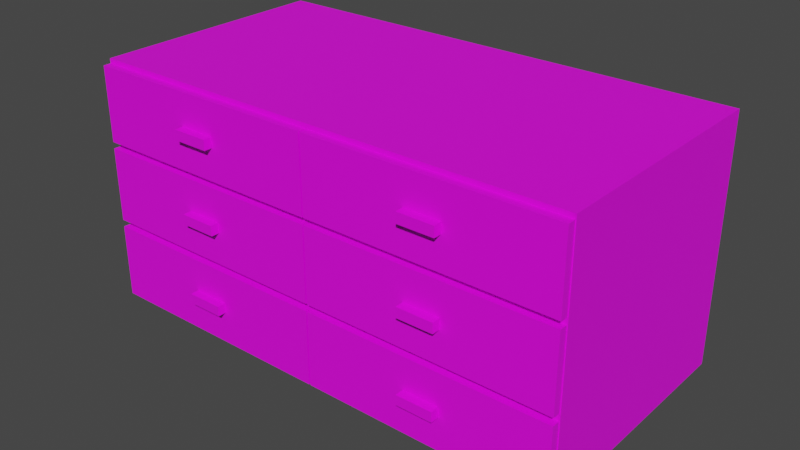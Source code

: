 # Source: Big_Drawer.blend  (saved by Blender 2.90.8; exported with 4.5.12 LTS)
import bpy
from mathutils import Matrix  # noqa: F401  (used for matrix-valued properties, if any)

bpy.ops.wm.read_factory_settings(use_empty=True)
scene = bpy.context.scene
scene.name = 'Scene'

# ---- collections
col_collection = bpy.data.collections.new('Collection'); scene.collection.children.link(col_collection)

# ---- images (referenced by path relative to the original .blend; pixels are not part of the script)
import os
ASSET_DIR = os.environ.get("B2B_ASSET_DIR", "")  # directory of the original .blend (textures are referenced by path, not embedded)
HERE = os.path.dirname(os.path.abspath(__file__))  # packed textures are extracted next to this script under _unpacked/

def load_image(name, relpath, width, height, colorspace="sRGB"):
    """Load a texture the original file referenced (path relative to the .blend, or extracted next to this script)."""
    p = next((c for c in (os.path.join(HERE, relpath), os.path.join(ASSET_DIR, relpath)) if relpath and os.path.exists(c)), "")
    if p:
        img = bpy.data.images.load(p, check_existing=True)
        img.name = name
    else:  # same state as the original file: an image datablock whose file is absent (Cycles renders it pink)
        img = bpy.data.images.new(name, width, height)
        img.source = "FILE"
        img.filepath = "//" + (relpath or name)
    img.colorspace_settings.name = colorspace
    return img
img_colour_palette_png = load_image('Colour Palette.png', 'Colour Palette.png', 1024, 1024, 'sRGB')

# ---- materials (node trees are filled in below, after node groups)
mat_material = bpy.data.materials.new('Material')
mat_material.use_transparent_shadow = False

# ---- material node trees
mat_material.use_nodes = True; mat_material.node_tree.nodes.clear()
_N = mat_material.node_tree.nodes; _L = mat_material.node_tree.links
n0 = _N.new('ShaderNodeBsdfPrincipled'); n0.name = 'Principled BSDF'; n0.location = (10, 300)
n0.distribution = 'GGX'
n0.subsurface_method = 'BURLEY'
n0.inputs[3].default_value = 1.45
n0.inputs[27].default_value = (0.0, 0.0, 0.0, 1.0)
n0.inputs[28].default_value = 1.0
n1 = _N.new('ShaderNodeOutputMaterial'); n1.name = 'Material Output'; n1.location = (300, 300)
n2 = _N.new('ShaderNodeTexImage'); n2.name = 'Image Texture'; n2.location = (-302, 299)
n2.image = img_colour_palette_png
_L.new(n0.outputs[0], n1.inputs[0])
_L.new(n2.outputs[0], n0.inputs[0])
n1.is_active_output = True

# ---- world
world_world = bpy.data.worlds.new('World'); scene.world = world_world
world_world.use_nodes = True; world_world.node_tree.nodes.clear()
_N = world_world.node_tree.nodes; _L = world_world.node_tree.links
n0 = _N.new('ShaderNodeOutputWorld'); n0.name = 'World Output'; n0.location = (300, 300)
n1 = _N.new('ShaderNodeBackground'); n1.name = 'Background'; n1.location = (10, 300)
n1.inputs[0].default_value = (0.05088, 0.05088, 0.05088, 1.0)
_L.new(n1.outputs[0], n0.inputs[0])
n0.is_active_output = True
world_world.color = (0.05088, 0.05088, 0.05088)
world_world.use_sun_shadow = False
world_world.sun_shadow_jitter_overblur = 0.0

# ---- meshes
me_cube_001 = bpy.data.meshes.new('Cube.001')
me_cube_001.from_pydata([(0.0, -0.45, -0.15), (0.0, -0.45, 0.75), (0.0, 0.45, -0.15), (0.0, 0.45, 0.75), (0.9, -0.45, -0.15), (0.9, -0.45, 0.75), (0.9, 0.45, -0.15), (0.9, 0.45, 0.75), (0.9, -0.45, 0.15), (0.0, -0.45, 0.15), (0.9, -0.45, 0.45), (0.0, -0.45, 0.45), (0.0225, -0.45, 0.72), (0.8775, -0.45, 0.72), (0.8775, -0.45, 0.48), (0.0225, -0.45, 0.48), (0.8775, -0.45, 0.42), (0.8775, -0.45, 0.18), (0.0225, -0.45, 0.18), (0.0225, -0.45, 0.42), (0.8775, -0.45, 0.12), (0.8775, -0.45, -0.12), (0.0225, -0.45, -0.12), (0.0225, -0.45, 0.12), (0.0225, 0.42, 0.48), (0.0225, 0.42, 0.72), (0.8775, 0.42, 0.72), (0.8775, 0.42, 0.48), (0.8775, 0.42, 0.42), (0.8775, 0.42, 0.18), (0.0225, 0.42, 0.18), (0.0225, 0.42, 0.42), (0.8775, 0.42, 0.12), (0.8775, 0.42, -0.12), (0.0225, 0.42, -0.12), (0.0225, 0.42, 0.12)], [], [(0, 9, 11, 1, 3, 2), (2, 3, 7, 6), (6, 7, 5, 10, 8, 4), (4, 8, 20, 21), (2, 6, 4, 0), (7, 3, 1, 5), (11, 9, 18, 19), (1, 11, 15, 12), (14, 13, 26, 27), (11, 10, 14, 15), (10, 5, 13, 14), (5, 1, 12, 13), (16, 19, 31, 28), (9, 8, 17, 18), (8, 10, 16, 17), (10, 11, 19, 16), (23, 22, 34, 35), (8, 9, 23, 20), (0, 4, 21, 22), (9, 0, 22, 23), (24, 27, 26, 25), (12, 15, 24, 25), (15, 14, 27, 24), (13, 12, 25, 26), (30, 29, 28, 31), (18, 17, 29, 30), (19, 18, 30, 31), (17, 16, 28, 29), (33, 32, 35, 34), (21, 20, 32, 33), (20, 23, 35, 32), (22, 21, 33, 34)])
_uv = me_cube_001.uv_layers.new(name='UVMap')
_uv.uv.foreach_set('vector', [0.7412, 0.9602, 0.7412, 0.9602, 0.7412, 0.9602, 0.7412, 0.9602, 0.7412, 0.9602, 0.7412, 0.9602, 0.7412, 0.9602, 0.7412, 0.9602, 0.7412, 0.9602, 0.7412, 0.9602, 0.7412, 0.9602, 0.7412, 0.9602, 0.7412, 0.9602, 0.7412, 0.9602, 0.7412, 0.9602, 0.7412, 0.9602, 0.7412, 0.9602, 0.7412, 0.9602, 0.7412, 0.9602, 0.7412, 0.9602, 0.7412, 0.9602, 0.7412, 0.9602, 0.7412, 0.9602, 0.7412, 0.9602, 0.7412, 0.9602, 0.7412, 0.9602, 0.7412, 0.9602, 0.7412, 0.9602, 0.7412, 0.9602, 0.7412, 0.9602, 0.7412, 0.9602, 0.7412, 0.9602, 0.7412, 0.9602, 0.7412, 0.9602, 0.7412, 0.9602, 0.7412, 0.9602, 0.7412, 0.9602, 0.7412, 0.9602, 0.7412, 0.9602, 0.7412, 0.9602, 0.7412, 0.9602, 0.7412, 0.9602, 0.7412, 0.9602, 0.7412, 0.9602, 0.7412, 0.9602, 0.7412, 0.9602, 0.7412, 0.9602, 0.7412, 0.9602, 0.7412, 0.9602, 0.7412, 0.9602, 0.7412, 0.9602, 0.7412, 0.9602, 0.7412, 0.9602, 0.7412, 0.9602, 0.7412, 0.9602, 0.7412, 0.9602, 0.7412, 0.9602, 0.7412, 0.9602, 0.7412, 0.9602, 0.7412, 0.9602, 0.7412, 0.9602, 0.7412, 0.9602, 0.7412, 0.9602, 0.7412, 0.9602, 0.7412, 0.9602, 0.7412, 0.9602, 0.7412, 0.9602, 0.7412, 0.9602, 0.7412, 0.9602, 0.7412, 0.9602, 0.7412, 0.9602, 0.7412, 0.9602, 0.7412, 0.9602, 0.7412, 0.9602, 0.7412, 0.9602, 0.7412, 0.9602, 0.7412, 0.9602, 0.7412, 0.9602, 0.7412, 0.9602, 0.7412, 0.9602, 0.7412, 0.9602, 0.7412, 0.9602, 0.7412, 0.9602, 0.7412, 0.9602, 0.7412, 0.9602, 0.7412, 0.9602, 0.7412, 0.9602, 0.7412, 0.9602, 0.7412, 0.9602, 0.7412, 0.9602, 0.7412, 0.9602, 0.7412, 0.9602, 0.7412, 0.9602, 0.7412, 0.9602, 0.7412, 0.9602, 0.7412, 0.9602, 0.7412, 0.9602, 0.7412, 0.9602, 0.7412, 0.9602, 0.7412, 0.9602, 0.7412, 0.9602, 0.7412, 0.9602, 0.7412, 0.9602, 0.7412, 0.9602, 0.7412, 0.9602, 0.7412, 0.9602, 0.7412, 0.9602, 0.7412, 0.9602, 0.7412, 0.9602, 0.7412, 0.9602, 0.7412, 0.9602, 0.7412, 0.9602, 0.7412, 0.9602, 0.7412, 0.9602, 0.7412, 0.9602, 0.7412, 0.9602, 0.7412, 0.9602, 0.7412, 0.9602, 0.7412, 0.9602, 0.7412, 0.9602, 0.7412, 0.9602, 0.7412, 0.9602, 0.7412, 0.9602, 0.7412, 0.9602, 0.7412, 0.9602, 0.7412, 0.9602, 0.7412, 0.9602, 0.7412, 0.9602, 0.7412, 0.9602, 0.7412, 0.9602, 0.7412, 0.9602, 0.7412, 0.9602])
me_cube_001.materials.append(mat_material)
me_cube_001.use_mirror_x = True
me_cube_001.update()
me_cube = bpy.data.meshes.new('Cube')
me_cube.from_pydata([(0.036, -0.45, -0.105), (0.036, -0.45, 0.105), (0.036, 0.36, -0.105), (0.036, 0.36, 0.105), (0.864, -0.45, -0.105), (0.864, -0.45, 0.105), (0.864, 0.36, -0.105), (0.864, 0.36, 0.105), (0.00288, -0.45, -0.1365), (0.00288, -0.45, 0.1365), (0.8971, -0.45, 0.1365), (0.8971, -0.45, -0.1365), (0.00288, -0.48, -0.1365), (0.00288, -0.48, 0.1365), (0.8971, -0.48, 0.1365), (0.8971, -0.48, -0.1365), (0.3839, -0.5107, -0.01837), (0.3839, -0.5107, 0.01837), (0.3839, -0.4666, -0.01837), (0.3839, -0.4666, 0.01837), (0.5161, -0.5107, -0.01837), (0.5161, -0.5107, 0.01837), (0.5161, -0.4666, -0.01837), (0.5161, -0.4666, 0.01837), (0.0567, -0.4257, 0.105), (0.0567, 0.3357, 0.105), (0.8433, 0.3357, 0.105), (0.8433, -0.4257, 0.105), (0.0567, -0.4257, -0.09), (0.0567, 0.3357, -0.09), (0.8433, 0.3357, -0.09), (0.8433, -0.4257, -0.09)], [], [(0, 1, 3, 2), (2, 3, 7, 6), (6, 7, 5, 4), (1, 0, 8, 9), (2, 6, 4, 0), (5, 7, 26, 27), (9, 8, 12, 13), (0, 4, 11, 8), (5, 1, 9, 10), (4, 5, 10, 11), (15, 14, 13, 12), (10, 9, 13, 14), (11, 10, 14, 15), (8, 11, 15, 12), (16, 17, 19, 18), (18, 19, 23, 22), (22, 23, 21, 20), (20, 21, 17, 16), (18, 22, 20, 16), (23, 19, 17, 21), (24, 27, 31, 28), (3, 1, 24, 25), (1, 5, 27, 24), (7, 3, 25, 26), (30, 29, 28, 31), (26, 25, 29, 30), (27, 26, 30, 31), (25, 24, 28, 29)])
_uv = me_cube.uv_layers.new(name='UVMap')
_uv.uv.foreach_set('vector', [0.7412, 0.9774, 0.7412, 0.9774, 0.7412, 0.9774, 0.7412, 0.9774, 0.7412, 0.9774, 0.7412, 0.9774, 0.7412, 0.9774, 0.7412, 0.9774, 0.7412, 0.9774, 0.7412, 0.9774, 0.7412, 0.9774, 0.7412, 0.9774, 0.7412, 0.9774, 0.7412, 0.9774, 0.7412, 0.9774, 0.7412, 0.9774, 0.7412, 0.9774, 0.7412, 0.9774, 0.7412, 0.9774, 0.7412, 0.9774, 0.7412, 0.9774, 0.7412, 0.9774, 0.7412, 0.9774, 0.7412, 0.9774, 0.7412, 0.9774, 0.7412, 0.9774, 0.7412, 0.9774, 0.7412, 0.9774, 0.7412, 0.9774, 0.7412, 0.9774, 0.7412, 0.9774, 0.7412, 0.9774, 0.7412, 0.9774, 0.7412, 0.9774, 0.7412, 0.9774, 0.7412, 0.9774, 0.7412, 0.9774, 0.7412, 0.9774, 0.7412, 0.9774, 0.7412, 0.9774, 0.7412, 0.9774, 0.7412, 0.9774, 0.7412, 0.9774, 0.7412, 0.9774, 0.7412, 0.9774, 0.7412, 0.9774, 0.7412, 0.9774, 0.7412, 0.9774, 0.7412, 0.9774, 0.7412, 0.9774, 0.7412, 0.9774, 0.7412, 0.9774, 0.7412, 0.9774, 0.7412, 0.9774, 0.7412, 0.9774, 0.7412, 0.9774, 0.8667, 0.9897, 0.8667, 0.9897, 0.8667, 0.9897, 0.8667, 0.9897, 0.7412, 0.9774, 0.7412, 0.9774, 0.7412, 0.9774, 0.7412, 0.9774, 0.8667, 0.9897, 0.8667, 0.9897, 0.8667, 0.9897, 0.8667, 0.9897, 0.8667, 0.9897, 0.8667, 0.9897, 0.8667, 0.9897, 0.8667, 0.9897, 0.8667, 0.9897, 0.8667, 0.9897, 0.8667, 0.9897, 0.8667, 0.9897, 0.8667, 0.9897, 0.8667, 0.9897, 0.8667, 0.9897, 0.8667, 0.9897, 0.7412, 0.9774, 0.7412, 0.9774, 0.7412, 0.9774, 0.7412, 0.9774, 0.7412, 0.9774, 0.7412, 0.9774, 0.7412, 0.9774, 0.7412, 0.9774, 0.7412, 0.9774, 0.7412, 0.9774, 0.7412, 0.9774, 0.7412, 0.9774, 0.7412, 0.9774, 0.7412, 0.9774, 0.7412, 0.9774, 0.7412, 0.9774, 0.7412, 0.9774, 0.7412, 0.9774, 0.7412, 0.9774, 0.7412, 0.9774, 0.7412, 0.9774, 0.7412, 0.9774, 0.7412, 0.9774, 0.7412, 0.9774, 0.7412, 0.9774, 0.7412, 0.9774, 0.7412, 0.9774, 0.7412, 0.9774, 0.7412, 0.9774, 0.7412, 0.9774, 0.7412, 0.9774, 0.7412, 0.9774])
me_cube.materials.append(mat_material)
me_cube.use_mirror_x = True
me_cube.update()
me_cube_002 = bpy.data.meshes.new('Cube.002')
me_cube_002.from_pydata([(0.036, -0.45, 0.1948), (0.036, -0.45, 0.4048), (0.036, 0.36, 0.1948), (0.036, 0.36, 0.4048), (0.864, -0.45, 0.1948), (0.864, -0.45, 0.4048), (0.864, 0.36, 0.1948), (0.864, 0.36, 0.4048), (0.00288, -0.45, 0.1633), (0.00288, -0.45, 0.4363), (0.8971, -0.45, 0.4363), (0.8971, -0.45, 0.1633), (0.00288, -0.48, 0.1633), (0.00288, -0.48, 0.4363), (0.8971, -0.48, 0.4363), (0.8971, -0.48, 0.1633), (0.3839, -0.5107, 0.2814), (0.3839, -0.5107, 0.3182), (0.3839, -0.4666, 0.2814), (0.3839, -0.4666, 0.3182), (0.5161, -0.5107, 0.2814), (0.5161, -0.5107, 0.3182), (0.5161, -0.4666, 0.2814), (0.5161, -0.4666, 0.3182), (0.0567, -0.4257, 0.4048), (0.0567, 0.3357, 0.4048), (0.8433, 0.3357, 0.4048), (0.8433, -0.4257, 0.4048), (0.0567, -0.4257, 0.2098), (0.0567, 0.3357, 0.2098), (0.8433, 0.3357, 0.2098), (0.8433, -0.4257, 0.2098)], [], [(0, 1, 3, 2), (2, 3, 7, 6), (6, 7, 5, 4), (1, 0, 8, 9), (2, 6, 4, 0), (5, 7, 26, 27), (9, 8, 12, 13), (0, 4, 11, 8), (5, 1, 9, 10), (4, 5, 10, 11), (15, 14, 13, 12), (10, 9, 13, 14), (11, 10, 14, 15), (8, 11, 15, 12), (16, 17, 19, 18), (18, 19, 23, 22), (22, 23, 21, 20), (20, 21, 17, 16), (18, 22, 20, 16), (23, 19, 17, 21), (24, 27, 31, 28), (3, 1, 24, 25), (1, 5, 27, 24), (7, 3, 25, 26), (30, 29, 28, 31), (26, 25, 29, 30), (27, 26, 30, 31), (25, 24, 28, 29)])
_uv = me_cube_002.uv_layers.new(name='UVMap')
_uv.uv.foreach_set('vector', [0.7412, 0.9774, 0.7412, 0.9774, 0.7412, 0.9774, 0.7412, 0.9774, 0.7412, 0.9774, 0.7412, 0.9774, 0.7412, 0.9774, 0.7412, 0.9774, 0.7412, 0.9774, 0.7412, 0.9774, 0.7412, 0.9774, 0.7412, 0.9774, 0.7412, 0.9774, 0.7412, 0.9774, 0.7412, 0.9774, 0.7412, 0.9774, 0.7412, 0.9774, 0.7412, 0.9774, 0.7412, 0.9774, 0.7412, 0.9774, 0.7412, 0.9774, 0.7412, 0.9774, 0.7412, 0.9774, 0.7412, 0.9774, 0.7412, 0.9774, 0.7412, 0.9774, 0.7412, 0.9774, 0.7412, 0.9774, 0.7412, 0.9774, 0.7412, 0.9774, 0.7412, 0.9774, 0.7412, 0.9774, 0.7412, 0.9774, 0.7412, 0.9774, 0.7412, 0.9774, 0.7412, 0.9774, 0.7412, 0.9774, 0.7412, 0.9774, 0.7412, 0.9774, 0.7412, 0.9774, 0.7412, 0.9774, 0.7412, 0.9774, 0.7412, 0.9774, 0.7412, 0.9774, 0.7412, 0.9774, 0.7412, 0.9774, 0.7412, 0.9774, 0.7412, 0.9774, 0.7412, 0.9774, 0.7412, 0.9774, 0.7412, 0.9774, 0.7412, 0.9774, 0.7412, 0.9774, 0.7412, 0.9774, 0.7412, 0.9774, 0.7412, 0.9774, 0.8667, 0.9897, 0.8667, 0.9897, 0.8667, 0.9897, 0.8667, 0.9897, 0.7412, 0.9774, 0.7412, 0.9774, 0.7412, 0.9774, 0.7412, 0.9774, 0.8667, 0.9897, 0.8667, 0.9897, 0.8667, 0.9897, 0.8667, 0.9897, 0.8667, 0.9897, 0.8667, 0.9897, 0.8667, 0.9897, 0.8667, 0.9897, 0.8667, 0.9897, 0.8667, 0.9897, 0.8667, 0.9897, 0.8667, 0.9897, 0.8667, 0.9897, 0.8667, 0.9897, 0.8667, 0.9897, 0.8667, 0.9897, 0.7412, 0.9774, 0.7412, 0.9774, 0.7412, 0.9774, 0.7412, 0.9774, 0.7412, 0.9774, 0.7412, 0.9774, 0.7412, 0.9774, 0.7412, 0.9774, 0.7412, 0.9774, 0.7412, 0.9774, 0.7412, 0.9774, 0.7412, 0.9774, 0.7412, 0.9774, 0.7412, 0.9774, 0.7412, 0.9774, 0.7412, 0.9774, 0.7412, 0.9774, 0.7412, 0.9774, 0.7412, 0.9774, 0.7412, 0.9774, 0.7412, 0.9774, 0.7412, 0.9774, 0.7412, 0.9774, 0.7412, 0.9774, 0.7412, 0.9774, 0.7412, 0.9774, 0.7412, 0.9774, 0.7412, 0.9774, 0.7412, 0.9774, 0.7412, 0.9774, 0.7412, 0.9774, 0.7412, 0.9774])
me_cube_002.materials.append(mat_material)
me_cube_002.use_mirror_x = True
me_cube_002.update()
me_cube_003 = bpy.data.meshes.new('Cube.003')
me_cube_003.from_pydata([(0.036, -0.45, 0.492), (0.036, -0.45, 0.702), (0.036, 0.36, 0.492), (0.036, 0.36, 0.702), (0.864, -0.45, 0.492), (0.864, -0.45, 0.702), (0.864, 0.36, 0.492), (0.864, 0.36, 0.702), (0.00288, -0.45, 0.4605), (0.00288, -0.45, 0.7335), (0.8971, -0.45, 0.7335), (0.8971, -0.45, 0.4605), (0.00288, -0.48, 0.4605), (0.00288, -0.48, 0.7335), (0.8971, -0.48, 0.7335), (0.8971, -0.48, 0.4605), (0.3839, -0.5107, 0.5786), (0.3839, -0.5107, 0.6154), (0.3839, -0.4666, 0.5786), (0.3839, -0.4666, 0.6154), (0.5161, -0.5107, 0.5786), (0.5161, -0.5107, 0.6154), (0.5161, -0.4666, 0.5786), (0.5161, -0.4666, 0.6154), (0.0567, -0.4257, 0.702), (0.0567, 0.3357, 0.702), (0.8433, 0.3357, 0.702), (0.8433, -0.4257, 0.702), (0.0567, -0.4257, 0.507), (0.0567, 0.3357, 0.507), (0.8433, 0.3357, 0.507), (0.8433, -0.4257, 0.507)], [], [(0, 1, 3, 2), (2, 3, 7, 6), (6, 7, 5, 4), (1, 0, 8, 9), (2, 6, 4, 0), (5, 7, 26, 27), (9, 8, 12, 13), (0, 4, 11, 8), (5, 1, 9, 10), (4, 5, 10, 11), (15, 14, 13, 12), (10, 9, 13, 14), (11, 10, 14, 15), (8, 11, 15, 12), (16, 17, 19, 18), (18, 19, 23, 22), (22, 23, 21, 20), (20, 21, 17, 16), (18, 22, 20, 16), (23, 19, 17, 21), (24, 27, 31, 28), (3, 1, 24, 25), (1, 5, 27, 24), (7, 3, 25, 26), (30, 29, 28, 31), (26, 25, 29, 30), (27, 26, 30, 31), (25, 24, 28, 29)])
_uv = me_cube_003.uv_layers.new(name='UVMap')
_uv.uv.foreach_set('vector', [0.7412, 0.9774, 0.7412, 0.9774, 0.7412, 0.9774, 0.7412, 0.9774, 0.7412, 0.9774, 0.7412, 0.9774, 0.7412, 0.9774, 0.7412, 0.9774, 0.7412, 0.9774, 0.7412, 0.9774, 0.7412, 0.9774, 0.7412, 0.9774, 0.7412, 0.9774, 0.7412, 0.9774, 0.7412, 0.9774, 0.7412, 0.9774, 0.7412, 0.9774, 0.7412, 0.9774, 0.7412, 0.9774, 0.7412, 0.9774, 0.7412, 0.9774, 0.7412, 0.9774, 0.7412, 0.9774, 0.7412, 0.9774, 0.7412, 0.9774, 0.7412, 0.9774, 0.7412, 0.9774, 0.7412, 0.9774, 0.7412, 0.9774, 0.7412, 0.9774, 0.7412, 0.9774, 0.7412, 0.9774, 0.7412, 0.9774, 0.7412, 0.9774, 0.7412, 0.9774, 0.7412, 0.9774, 0.7412, 0.9774, 0.7412, 0.9774, 0.7412, 0.9774, 0.7412, 0.9774, 0.7412, 0.9774, 0.7412, 0.9774, 0.7412, 0.9774, 0.7412, 0.9774, 0.7412, 0.9774, 0.7412, 0.9774, 0.7412, 0.9774, 0.7412, 0.9774, 0.7412, 0.9774, 0.7412, 0.9774, 0.7412, 0.9774, 0.7412, 0.9774, 0.7412, 0.9774, 0.7412, 0.9774, 0.7412, 0.9774, 0.7412, 0.9774, 0.8667, 0.9897, 0.8667, 0.9897, 0.8667, 0.9897, 0.8667, 0.9897, 0.7412, 0.9774, 0.7412, 0.9774, 0.7412, 0.9774, 0.7412, 0.9774, 0.8667, 0.9897, 0.8667, 0.9897, 0.8667, 0.9897, 0.8667, 0.9897, 0.8667, 0.9897, 0.8667, 0.9897, 0.8667, 0.9897, 0.8667, 0.9897, 0.8667, 0.9897, 0.8667, 0.9897, 0.8667, 0.9897, 0.8667, 0.9897, 0.8667, 0.9897, 0.8667, 0.9897, 0.8667, 0.9897, 0.8667, 0.9897, 0.7412, 0.9774, 0.7412, 0.9774, 0.7412, 0.9774, 0.7412, 0.9774, 0.7412, 0.9774, 0.7412, 0.9774, 0.7412, 0.9774, 0.7412, 0.9774, 0.7412, 0.9774, 0.7412, 0.9774, 0.7412, 0.9774, 0.7412, 0.9774, 0.7412, 0.9774, 0.7412, 0.9774, 0.7412, 0.9774, 0.7412, 0.9774, 0.7412, 0.9774, 0.7412, 0.9774, 0.7412, 0.9774, 0.7412, 0.9774, 0.7412, 0.9774, 0.7412, 0.9774, 0.7412, 0.9774, 0.7412, 0.9774, 0.7412, 0.9774, 0.7412, 0.9774, 0.7412, 0.9774, 0.7412, 0.9774, 0.7412, 0.9774, 0.7412, 0.9774, 0.7412, 0.9774, 0.7412, 0.9774])
me_cube_003.materials.append(mat_material)
me_cube_003.use_mirror_x = True
me_cube_003.update()
me_cube_004 = bpy.data.meshes.new('Cube.004')
me_cube_004.from_pydata([(-0.864, -0.45, 0.492), (-0.864, -0.45, 0.702), (-0.864, 0.36, 0.492), (-0.864, 0.36, 0.702), (-0.036, -0.45, 0.492), (-0.036, -0.45, 0.702), (-0.036, 0.36, 0.492), (-0.036, 0.36, 0.702), (-0.8971, -0.45, 0.4605), (-0.8971, -0.45, 0.7335), (-0.00288, -0.45, 0.7335), (-0.00288, -0.45, 0.4605), (-0.8971, -0.48, 0.4605), (-0.8971, -0.48, 0.7335), (-0.00288, -0.48, 0.7335), (-0.00288, -0.48, 0.4605), (-0.5161, -0.5107, 0.5786), (-0.5161, -0.5107, 0.6154), (-0.5161, -0.4666, 0.5786), (-0.5161, -0.4666, 0.6154), (-0.3839, -0.5107, 0.5786), (-0.3839, -0.5107, 0.6154), (-0.3839, -0.4666, 0.5786), (-0.3839, -0.4666, 0.6154), (-0.8433, -0.4257, 0.702), (-0.8433, 0.3357, 0.702), (-0.0567, 0.3357, 0.702), (-0.0567, -0.4257, 0.702), (-0.8433, -0.4257, 0.507), (-0.8433, 0.3357, 0.507), (-0.0567, 0.3357, 0.507), (-0.0567, -0.4257, 0.507)], [], [(0, 1, 3, 2), (2, 3, 7, 6), (6, 7, 5, 4), (1, 0, 8, 9), (2, 6, 4, 0), (5, 7, 26, 27), (9, 8, 12, 13), (0, 4, 11, 8), (5, 1, 9, 10), (4, 5, 10, 11), (15, 14, 13, 12), (10, 9, 13, 14), (11, 10, 14, 15), (8, 11, 15, 12), (16, 17, 19, 18), (18, 19, 23, 22), (22, 23, 21, 20), (20, 21, 17, 16), (18, 22, 20, 16), (23, 19, 17, 21), (24, 27, 31, 28), (3, 1, 24, 25), (1, 5, 27, 24), (7, 3, 25, 26), (30, 29, 28, 31), (26, 25, 29, 30), (27, 26, 30, 31), (25, 24, 28, 29)])
_uv = me_cube_004.uv_layers.new(name='UVMap')
_uv.uv.foreach_set('vector', [0.7412, 0.9774, 0.7412, 0.9774, 0.7412, 0.9774, 0.7412, 0.9774, 0.7412, 0.9774, 0.7412, 0.9774, 0.7412, 0.9774, 0.7412, 0.9774, 0.7412, 0.9774, 0.7412, 0.9774, 0.7412, 0.9774, 0.7412, 0.9774, 0.7412, 0.9774, 0.7412, 0.9774, 0.7412, 0.9774, 0.7412, 0.9774, 0.7412, 0.9774, 0.7412, 0.9774, 0.7412, 0.9774, 0.7412, 0.9774, 0.7412, 0.9774, 0.7412, 0.9774, 0.7412, 0.9774, 0.7412, 0.9774, 0.7412, 0.9774, 0.7412, 0.9774, 0.7412, 0.9774, 0.7412, 0.9774, 0.7412, 0.9774, 0.7412, 0.9774, 0.7412, 0.9774, 0.7412, 0.9774, 0.7412, 0.9774, 0.7412, 0.9774, 0.7412, 0.9774, 0.7412, 0.9774, 0.7412, 0.9774, 0.7412, 0.9774, 0.7412, 0.9774, 0.7412, 0.9774, 0.7412, 0.9774, 0.7412, 0.9774, 0.7412, 0.9774, 0.7412, 0.9774, 0.7412, 0.9774, 0.7412, 0.9774, 0.7412, 0.9774, 0.7412, 0.9774, 0.7412, 0.9774, 0.7412, 0.9774, 0.7412, 0.9774, 0.7412, 0.9774, 0.7412, 0.9774, 0.7412, 0.9774, 0.7412, 0.9774, 0.7412, 0.9774, 0.8667, 0.9897, 0.8667, 0.9897, 0.8667, 0.9897, 0.8667, 0.9897, 0.7412, 0.9774, 0.7412, 0.9774, 0.7412, 0.9774, 0.7412, 0.9774, 0.8667, 0.9897, 0.8667, 0.9897, 0.8667, 0.9897, 0.8667, 0.9897, 0.8667, 0.9897, 0.8667, 0.9897, 0.8667, 0.9897, 0.8667, 0.9897, 0.8667, 0.9897, 0.8667, 0.9897, 0.8667, 0.9897, 0.8667, 0.9897, 0.8667, 0.9897, 0.8667, 0.9897, 0.8667, 0.9897, 0.8667, 0.9897, 0.7412, 0.9774, 0.7412, 0.9774, 0.7412, 0.9774, 0.7412, 0.9774, 0.7412, 0.9774, 0.7412, 0.9774, 0.7412, 0.9774, 0.7412, 0.9774, 0.7412, 0.9774, 0.7412, 0.9774, 0.7412, 0.9774, 0.7412, 0.9774, 0.7412, 0.9774, 0.7412, 0.9774, 0.7412, 0.9774, 0.7412, 0.9774, 0.7412, 0.9774, 0.7412, 0.9774, 0.7412, 0.9774, 0.7412, 0.9774, 0.7412, 0.9774, 0.7412, 0.9774, 0.7412, 0.9774, 0.7412, 0.9774, 0.7412, 0.9774, 0.7412, 0.9774, 0.7412, 0.9774, 0.7412, 0.9774, 0.7412, 0.9774, 0.7412, 0.9774, 0.7412, 0.9774, 0.7412, 0.9774])
me_cube_004.materials.append(mat_material)
me_cube_004.use_mirror_x = True
me_cube_004.update()
me_cube_005 = bpy.data.meshes.new('Cube.005')
me_cube_005.from_pydata([(-0.864, -0.45, 0.1948), (-0.864, -0.45, 0.4048), (-0.864, 0.36, 0.1948), (-0.864, 0.36, 0.4048), (-0.036, -0.45, 0.1948), (-0.036, -0.45, 0.4048), (-0.036, 0.36, 0.1948), (-0.036, 0.36, 0.4048), (-0.8971, -0.45, 0.1633), (-0.8971, -0.45, 0.4363), (-0.00288, -0.45, 0.4363), (-0.00288, -0.45, 0.1633), (-0.8971, -0.48, 0.1633), (-0.8971, -0.48, 0.4363), (-0.00288, -0.48, 0.4363), (-0.00288, -0.48, 0.1633), (-0.5161, -0.5107, 0.2814), (-0.5161, -0.5107, 0.3182), (-0.5161, -0.4666, 0.2814), (-0.5161, -0.4666, 0.3182), (-0.3839, -0.5107, 0.2814), (-0.3839, -0.5107, 0.3182), (-0.3839, -0.4666, 0.2814), (-0.3839, -0.4666, 0.3182), (-0.8433, -0.4257, 0.4048), (-0.8433, 0.3357, 0.4048), (-0.0567, 0.3357, 0.4048), (-0.0567, -0.4257, 0.4048), (-0.8433, -0.4257, 0.2098), (-0.8433, 0.3357, 0.2098), (-0.0567, 0.3357, 0.2098), (-0.0567, -0.4257, 0.2098)], [], [(0, 1, 3, 2), (2, 3, 7, 6), (6, 7, 5, 4), (1, 0, 8, 9), (2, 6, 4, 0), (5, 7, 26, 27), (9, 8, 12, 13), (0, 4, 11, 8), (5, 1, 9, 10), (4, 5, 10, 11), (15, 14, 13, 12), (10, 9, 13, 14), (11, 10, 14, 15), (8, 11, 15, 12), (16, 17, 19, 18), (18, 19, 23, 22), (22, 23, 21, 20), (20, 21, 17, 16), (18, 22, 20, 16), (23, 19, 17, 21), (24, 27, 31, 28), (3, 1, 24, 25), (1, 5, 27, 24), (7, 3, 25, 26), (30, 29, 28, 31), (26, 25, 29, 30), (27, 26, 30, 31), (25, 24, 28, 29)])
_uv = me_cube_005.uv_layers.new(name='UVMap')
_uv.uv.foreach_set('vector', [0.7412, 0.9774, 0.7412, 0.9774, 0.7412, 0.9774, 0.7412, 0.9774, 0.7412, 0.9774, 0.7412, 0.9774, 0.7412, 0.9774, 0.7412, 0.9774, 0.7412, 0.9774, 0.7412, 0.9774, 0.7412, 0.9774, 0.7412, 0.9774, 0.7412, 0.9774, 0.7412, 0.9774, 0.7412, 0.9774, 0.7412, 0.9774, 0.7412, 0.9774, 0.7412, 0.9774, 0.7412, 0.9774, 0.7412, 0.9774, 0.7412, 0.9774, 0.7412, 0.9774, 0.7412, 0.9774, 0.7412, 0.9774, 0.7412, 0.9774, 0.7412, 0.9774, 0.7412, 0.9774, 0.7412, 0.9774, 0.7412, 0.9774, 0.7412, 0.9774, 0.7412, 0.9774, 0.7412, 0.9774, 0.7412, 0.9774, 0.7412, 0.9774, 0.7412, 0.9774, 0.7412, 0.9774, 0.7412, 0.9774, 0.7412, 0.9774, 0.7412, 0.9774, 0.7412, 0.9774, 0.7412, 0.9774, 0.7412, 0.9774, 0.7412, 0.9774, 0.7412, 0.9774, 0.7412, 0.9774, 0.7412, 0.9774, 0.7412, 0.9774, 0.7412, 0.9774, 0.7412, 0.9774, 0.7412, 0.9774, 0.7412, 0.9774, 0.7412, 0.9774, 0.7412, 0.9774, 0.7412, 0.9774, 0.7412, 0.9774, 0.7412, 0.9774, 0.8667, 0.9897, 0.8667, 0.9897, 0.8667, 0.9897, 0.8667, 0.9897, 0.7412, 0.9774, 0.7412, 0.9774, 0.7412, 0.9774, 0.7412, 0.9774, 0.8667, 0.9897, 0.8667, 0.9897, 0.8667, 0.9897, 0.8667, 0.9897, 0.8667, 0.9897, 0.8667, 0.9897, 0.8667, 0.9897, 0.8667, 0.9897, 0.8667, 0.9897, 0.8667, 0.9897, 0.8667, 0.9897, 0.8667, 0.9897, 0.8667, 0.9897, 0.8667, 0.9897, 0.8667, 0.9897, 0.8667, 0.9897, 0.7412, 0.9774, 0.7412, 0.9774, 0.7412, 0.9774, 0.7412, 0.9774, 0.7412, 0.9774, 0.7412, 0.9774, 0.7412, 0.9774, 0.7412, 0.9774, 0.7412, 0.9774, 0.7412, 0.9774, 0.7412, 0.9774, 0.7412, 0.9774, 0.7412, 0.9774, 0.7412, 0.9774, 0.7412, 0.9774, 0.7412, 0.9774, 0.7412, 0.9774, 0.7412, 0.9774, 0.7412, 0.9774, 0.7412, 0.9774, 0.7412, 0.9774, 0.7412, 0.9774, 0.7412, 0.9774, 0.7412, 0.9774, 0.7412, 0.9774, 0.7412, 0.9774, 0.7412, 0.9774, 0.7412, 0.9774, 0.7412, 0.9774, 0.7412, 0.9774, 0.7412, 0.9774, 0.7412, 0.9774])
me_cube_005.materials.append(mat_material)
me_cube_005.use_mirror_x = True
me_cube_005.update()
me_cube_006 = bpy.data.meshes.new('Cube.006')
me_cube_006.from_pydata([(-0.864, -0.45, -0.105), (-0.864, -0.45, 0.105), (-0.864, 0.36, -0.105), (-0.864, 0.36, 0.105), (-0.036, -0.45, -0.105), (-0.036, -0.45, 0.105), (-0.036, 0.36, -0.105), (-0.036, 0.36, 0.105), (-0.8971, -0.45, -0.1365), (-0.8971, -0.45, 0.1365), (-0.00288, -0.45, 0.1365), (-0.00288, -0.45, -0.1365), (-0.8971, -0.48, -0.1365), (-0.8971, -0.48, 0.1365), (-0.00288, -0.48, 0.1365), (-0.00288, -0.48, -0.1365), (-0.5161, -0.5107, -0.01837), (-0.5161, -0.5107, 0.01837), (-0.5161, -0.4666, -0.01837), (-0.5161, -0.4666, 0.01837), (-0.3839, -0.5107, -0.01837), (-0.3839, -0.5107, 0.01837), (-0.3839, -0.4666, -0.01837), (-0.3839, -0.4666, 0.01837), (-0.8433, -0.4257, 0.105), (-0.8433, 0.3357, 0.105), (-0.0567, 0.3357, 0.105), (-0.0567, -0.4257, 0.105), (-0.8433, -0.4257, -0.09), (-0.8433, 0.3357, -0.09), (-0.0567, 0.3357, -0.09), (-0.0567, -0.4257, -0.09)], [], [(0, 1, 3, 2), (2, 3, 7, 6), (6, 7, 5, 4), (1, 0, 8, 9), (2, 6, 4, 0), (5, 7, 26, 27), (9, 8, 12, 13), (0, 4, 11, 8), (5, 1, 9, 10), (4, 5, 10, 11), (15, 14, 13, 12), (10, 9, 13, 14), (11, 10, 14, 15), (8, 11, 15, 12), (16, 17, 19, 18), (18, 19, 23, 22), (22, 23, 21, 20), (20, 21, 17, 16), (18, 22, 20, 16), (23, 19, 17, 21), (24, 27, 31, 28), (3, 1, 24, 25), (1, 5, 27, 24), (7, 3, 25, 26), (30, 29, 28, 31), (26, 25, 29, 30), (27, 26, 30, 31), (25, 24, 28, 29)])
_uv = me_cube_006.uv_layers.new(name='UVMap')
_uv.uv.foreach_set('vector', [0.7412, 0.9774, 0.7412, 0.9774, 0.7412, 0.9774, 0.7412, 0.9774, 0.7412, 0.9774, 0.7412, 0.9774, 0.7412, 0.9774, 0.7412, 0.9774, 0.7412, 0.9774, 0.7412, 0.9774, 0.7412, 0.9774, 0.7412, 0.9774, 0.7412, 0.9774, 0.7412, 0.9774, 0.7412, 0.9774, 0.7412, 0.9774, 0.7412, 0.9774, 0.7412, 0.9774, 0.7412, 0.9774, 0.7412, 0.9774, 0.7412, 0.9774, 0.7412, 0.9774, 0.7412, 0.9774, 0.7412, 0.9774, 0.7412, 0.9774, 0.7412, 0.9774, 0.7412, 0.9774, 0.7412, 0.9774, 0.7412, 0.9774, 0.7412, 0.9774, 0.7412, 0.9774, 0.7412, 0.9774, 0.7412, 0.9774, 0.7412, 0.9774, 0.7412, 0.9774, 0.7412, 0.9774, 0.7412, 0.9774, 0.7412, 0.9774, 0.7412, 0.9774, 0.7412, 0.9774, 0.7412, 0.9774, 0.7412, 0.9774, 0.7412, 0.9774, 0.7412, 0.9774, 0.7412, 0.9774, 0.7412, 0.9774, 0.7412, 0.9774, 0.7412, 0.9774, 0.7412, 0.9774, 0.7412, 0.9774, 0.7412, 0.9774, 0.7412, 0.9774, 0.7412, 0.9774, 0.7412, 0.9774, 0.7412, 0.9774, 0.7412, 0.9774, 0.8667, 0.9897, 0.8667, 0.9897, 0.8667, 0.9897, 0.8667, 0.9897, 0.7412, 0.9774, 0.7412, 0.9774, 0.7412, 0.9774, 0.7412, 0.9774, 0.8667, 0.9897, 0.8667, 0.9897, 0.8667, 0.9897, 0.8667, 0.9897, 0.8667, 0.9897, 0.8667, 0.9897, 0.8667, 0.9897, 0.8667, 0.9897, 0.8667, 0.9897, 0.8667, 0.9897, 0.8667, 0.9897, 0.8667, 0.9897, 0.8667, 0.9897, 0.8667, 0.9897, 0.8667, 0.9897, 0.8667, 0.9897, 0.7412, 0.9774, 0.7412, 0.9774, 0.7412, 0.9774, 0.7412, 0.9774, 0.7412, 0.9774, 0.7412, 0.9774, 0.7412, 0.9774, 0.7412, 0.9774, 0.7412, 0.9774, 0.7412, 0.9774, 0.7412, 0.9774, 0.7412, 0.9774, 0.7412, 0.9774, 0.7412, 0.9774, 0.7412, 0.9774, 0.7412, 0.9774, 0.7412, 0.9774, 0.7412, 0.9774, 0.7412, 0.9774, 0.7412, 0.9774, 0.7412, 0.9774, 0.7412, 0.9774, 0.7412, 0.9774, 0.7412, 0.9774, 0.7412, 0.9774, 0.7412, 0.9774, 0.7412, 0.9774, 0.7412, 0.9774, 0.7412, 0.9774, 0.7412, 0.9774, 0.7412, 0.9774, 0.7412, 0.9774])
me_cube_006.materials.append(mat_material)
me_cube_006.use_mirror_x = True
me_cube_006.update()
me_cylinder_001 = bpy.data.meshes.new('Cylinder.001')
me_cylinder_001.from_pydata([(0.75, -0.2625, -0.2307), (0.75, -0.2625, -0.1335), (0.7573, -0.2632, -0.2307), (0.7573, -0.2632, -0.1335), (0.7644, -0.2654, -0.2307), (0.7644, -0.2654, -0.1335), (0.7708, -0.2688, -0.2307), (0.7708, -0.2688, -0.1335), (0.7765, -0.2735, -0.2307), (0.7765, -0.2735, -0.1335), (0.7812, -0.2792, -0.2307), (0.7812, -0.2792, -0.1335), (0.7846, -0.2856, -0.2307), (0.7846, -0.2856, -0.1335), (0.7868, -0.2927, -0.2307), (0.7868, -0.2927, -0.1335), (0.7875, -0.3, -0.2307), (0.7875, -0.3, -0.1335), (0.7868, -0.3073, -0.2307), (0.7868, -0.3073, -0.1335), (0.7846, -0.3144, -0.2307), (0.7846, -0.3144, -0.1335), (0.7812, -0.3208, -0.2307), (0.7812, -0.3208, -0.1335), (0.7765, -0.3265, -0.2307), (0.7765, -0.3265, -0.1335), (0.7708, -0.3312, -0.2307), (0.7708, -0.3312, -0.1335), (0.7644, -0.3346, -0.2307), (0.7644, -0.3346, -0.1335), (0.7573, -0.3368, -0.2307), (0.7573, -0.3368, -0.1335), (0.75, -0.3375, -0.2307), (0.75, -0.3375, -0.1335), (0.7427, -0.3368, -0.2307), (0.7427, -0.3368, -0.1335), (0.7356, -0.3346, -0.2307), (0.7356, -0.3346, -0.1335), (0.7292, -0.3312, -0.2307), (0.7292, -0.3312, -0.1335), (0.7235, -0.3265, -0.2307), (0.7235, -0.3265, -0.1335), (0.7188, -0.3208, -0.2307), (0.7188, -0.3208, -0.1335), (0.7154, -0.3144, -0.2307), (0.7154, -0.3144, -0.1335), (0.7132, -0.3073, -0.2307), (0.7132, -0.3073, -0.1335), (0.7125, -0.3, -0.2307), (0.7125, -0.3, -0.1335), (0.7132, -0.2927, -0.2307), (0.7132, -0.2927, -0.1335), (0.7154, -0.2856, -0.2307), (0.7154, -0.2856, -0.1335), (0.7188, -0.2792, -0.2307), (0.7188, -0.2792, -0.1335), (0.7235, -0.2735, -0.2307), (0.7235, -0.2735, -0.1335), (0.7292, -0.2688, -0.2307), (0.7292, -0.2688, -0.1335), (0.7356, -0.2654, -0.2307), (0.7356, -0.2654, -0.1335), (0.7427, -0.2632, -0.2307), (0.7427, -0.2632, -0.1335)], [], [(0, 1, 3, 2), (2, 3, 5, 4), (4, 5, 7, 6), (6, 7, 9, 8), (8, 9, 11, 10), (10, 11, 13, 12), (12, 13, 15, 14), (14, 15, 17, 16), (16, 17, 19, 18), (18, 19, 21, 20), (20, 21, 23, 22), (22, 23, 25, 24), (24, 25, 27, 26), (26, 27, 29, 28), (28, 29, 31, 30), (30, 31, 33, 32), (32, 33, 35, 34), (34, 35, 37, 36), (36, 37, 39, 38), (38, 39, 41, 40), (40, 41, 43, 42), (42, 43, 45, 44), (44, 45, 47, 46), (46, 47, 49, 48), (48, 49, 51, 50), (50, 51, 53, 52), (52, 53, 55, 54), (54, 55, 57, 56), (56, 57, 59, 58), (58, 59, 61, 60), (3, 1, 63, 61, 59, 57, 55, 53, 51, 49, 47, 45, 43, 41, 39, 37, 35, 33, 31, 29, 27, 25, 23, 21, 19, 17, 15, 13, 11, 9, 7, 5), (60, 61, 63, 62), (62, 63, 1, 0), (0, 2, 4, 6, 8, 10, 12, 14, 16, 18, 20, 22, 24, 26, 28, 30, 32, 34, 36, 38, 40, 42, 44, 46, 48, 50, 52, 54, 56, 58, 60, 62)])
_uv = me_cylinder_001.uv_layers.new(name='UVMap')
_uv.uv.foreach_set('vector', [0.9897, 0.8839, 0.9897, 0.8839, 0.9897, 0.8839, 0.9897, 0.8839, 0.9897, 0.8839, 0.9897, 0.8839, 0.9897, 0.8839, 0.9897, 0.8839, 0.9897, 0.8839, 0.9897, 0.8839, 0.9897, 0.8839, 0.9897, 0.8839, 0.9897, 0.8839, 0.9897, 0.8839, 0.9897, 0.8839, 0.9897, 0.8839, 0.9897, 0.8839, 0.9897, 0.8839, 0.9897, 0.8839, 0.9897, 0.8839, 0.9897, 0.8839, 0.9897, 0.8839, 0.9897, 0.8839, 0.9897, 0.8839, 0.9897, 0.8839, 0.9897, 0.8839, 0.9897, 0.8839, 0.9897, 0.8839, 0.9897, 0.8839, 0.9897, 0.8839, 0.9897, 0.8839, 0.9897, 0.8839, 0.9897, 0.8839, 0.9897, 0.8839, 0.9897, 0.8839, 0.9897, 0.8839, 0.9897, 0.8839, 0.9897, 0.8839, 0.9897, 0.8839, 0.9897, 0.8839, 0.9897, 0.8839, 0.9897, 0.8839, 0.9897, 0.8839, 0.9897, 0.8839, 0.9897, 0.8839, 0.9897, 0.8839, 0.9897, 0.8839, 0.9897, 0.8839, 0.9897, 0.8839, 0.9897, 0.8839, 0.9897, 0.8839, 0.9897, 0.8839, 0.9897, 0.8839, 0.9897, 0.8839, 0.9897, 0.8839, 0.9897, 0.8839, 0.9897, 0.8839, 0.9897, 0.8839, 0.9897, 0.8839, 0.9897, 0.8839, 0.9897, 0.8839, 0.9897, 0.8839, 0.9897, 0.8839, 0.9897, 0.8839, 0.9897, 0.8839, 0.9897, 0.8839, 0.9897, 0.8839, 0.9897, 0.8839, 0.9897, 0.8839, 0.9897, 0.8839, 0.9897, 0.8839, 0.9897, 0.8839, 0.9897, 0.8839, 0.9897, 0.8839, 0.9897, 0.8839, 0.9897, 0.8839, 0.9897, 0.8839, 0.9897, 0.8839, 0.9897, 0.8839, 0.9897, 0.8839, 0.9897, 0.8839, 0.9897, 0.8839, 0.9897, 0.8839, 0.9897, 0.8839, 0.9897, 0.8839, 0.9897, 0.8839, 0.9897, 0.8839, 0.9897, 0.8839, 0.9897, 0.8839, 0.9897, 0.8839, 0.9897, 0.8839, 0.9897, 0.8839, 0.9897, 0.8839, 0.9897, 0.8839, 0.9897, 0.8839, 0.9897, 0.8839, 0.9897, 0.8839, 0.9897, 0.8839, 0.9897, 0.8839, 0.9897, 0.8839, 0.9897, 0.8839, 0.9897, 0.8839, 0.9897, 0.8839, 0.9897, 0.8839, 0.9897, 0.8839, 0.9897, 0.8839, 0.9897, 0.8839, 0.9897, 0.8839, 0.9897, 0.8839, 0.9897, 0.8839, 0.9897, 0.8839, 0.9897, 0.8839, 0.9897, 0.8839, 0.9897, 0.8839, 0.9897, 0.8839, 0.9897, 0.8839, 0.9897, 0.8839, 0.9897, 0.8839, 0.9897, 0.8839, 0.9897, 0.8839, 0.9897, 0.8839, 0.9897, 0.8839, 0.9897, 0.8839, 0.9897, 0.8839, 0.9897, 0.8839, 0.9897, 0.8839, 0.9897, 0.8839, 0.9897, 0.8839, 0.9897, 0.8839, 0.9897, 0.8839, 0.9897, 0.8839, 0.9897, 0.8839, 0.9897, 0.8839, 0.9897, 0.8839, 0.9897, 0.8839, 0.9897, 0.8839, 0.9897, 0.8839, 0.9897, 0.8839, 0.9897, 0.8839, 0.9897, 0.8839, 0.9897, 0.8839, 0.9897, 0.8839, 0.9897, 0.8839, 0.9897, 0.8839, 0.9897, 0.8839, 0.9897, 0.8839, 0.9897, 0.8839, 0.9897, 0.8839, 0.9897, 0.8839, 0.9897, 0.8839, 0.9897, 0.8839, 0.9897, 0.8839, 0.9897, 0.8839, 0.9897, 0.8839, 0.9897, 0.8839, 0.9897, 0.8839, 0.9897, 0.8839, 0.9897, 0.8839, 0.9897, 0.8839, 0.9897, 0.8839, 0.9897, 0.8839, 0.9897, 0.8839, 0.9897, 0.8839, 0.9897, 0.8839, 0.9897, 0.8839, 0.9897, 0.8839, 0.9897, 0.8839, 0.9897, 0.8839, 0.9897, 0.8839, 0.9897, 0.8839, 0.9897, 0.8839, 0.9897, 0.8839, 0.9897, 0.8839, 0.9897, 0.8839, 0.9897, 0.8839, 0.9897, 0.8839, 0.9897, 0.8839, 0.9897, 0.8839, 0.9897, 0.8839, 0.9897, 0.8839, 0.9897, 0.8839, 0.9897, 0.8839, 0.9897, 0.8839, 0.9897, 0.8839, 0.9897, 0.8839, 0.9897, 0.8839, 0.9897, 0.8839, 0.9897, 0.8839, 0.9897, 0.8839, 0.9897, 0.8839, 0.9897, 0.8839, 0.9897, 0.8839])
me_cylinder_001.materials.append(mat_material)
me_cylinder_001.use_mirror_x = True
me_cylinder_001.update()

# ---- objects
ob_chassis = bpy.data.objects.new('Chassis', me_cube_001)
ob_drawer_6 = bpy.data.objects.new('Drawer 6', me_cube)
ob_drawer_4 = bpy.data.objects.new('Drawer 4', me_cube_002)
ob_drawer_2 = bpy.data.objects.new('Drawer 2', me_cube_003)
ob_drawer_1 = bpy.data.objects.new('Drawer 1', me_cube_004)
ob_drawer_3 = bpy.data.objects.new('Drawer 3', me_cube_005)
ob_drawer_5 = bpy.data.objects.new('Drawer 5', me_cube_006)
ob_legs = bpy.data.objects.new('Legs', me_cylinder_001)

# ---- transforms, parenting, visibility, modifiers, constraints
ob_chassis.location = (0.0, 0.0, 0.0)
ob_chassis.lineart.crease_threshold = 0.0
ob_chassis.use_mesh_mirror_x = True
_m = ob_chassis.modifiers.new('Mirror', 'MIRROR')
_m.use_clip = True
ob_drawer_6.location = (0.0, 0.0, 0.0)
ob_drawer_6.lineart.crease_threshold = 0.0
ob_drawer_6.use_mesh_mirror_x = True
ob_drawer_4.location = (0.0, 0.0, 0.0)
ob_drawer_4.lineart.crease_threshold = 0.0
ob_drawer_4.use_mesh_mirror_x = True
ob_drawer_2.location = (0.0, 0.0, 0.0)
ob_drawer_2.lineart.crease_threshold = 0.0
ob_drawer_2.use_mesh_mirror_x = True
ob_drawer_1.location = (0.0, 0.0, 0.0)
ob_drawer_1.lineart.crease_threshold = 0.0
ob_drawer_1.use_mesh_mirror_x = True
ob_drawer_3.location = (0.0, 0.0, 0.0)
ob_drawer_3.lineart.crease_threshold = 0.0
ob_drawer_3.use_mesh_mirror_x = True
ob_drawer_5.location = (0.0, 0.0, 0.0)
ob_drawer_5.lineart.crease_threshold = 0.0
ob_drawer_5.use_mesh_mirror_x = True
ob_legs.location = (0.0, 0.0, 0.0)
ob_legs.lineart.crease_threshold = 0.0
ob_legs.use_mesh_mirror_x = True
_m = ob_legs.modifiers.new('Mirror', 'MIRROR')
_m.use_axis = (True, True, False)

# ---- collection membership
col_collection.objects.link(ob_chassis)
col_collection.objects.link(ob_drawer_6)
col_collection.objects.link(ob_drawer_4)
col_collection.objects.link(ob_drawer_2)
col_collection.objects.link(ob_drawer_1)
col_collection.objects.link(ob_drawer_3)
col_collection.objects.link(ob_drawer_5)
col_collection.objects.link(ob_legs)

# ---- scene / render settings (as saved in the file)
scene.frame_start = 1; scene.frame_end = 250; scene.frame_set(1)
scene.render.engine = 'BLENDER_EEVEE_NEXT'
scene.cycles.use_denoising = False
scene.cycles.samples = 128
scene.cycles.sampling_pattern = 'TABULATED_SOBOL'
scene.cycles.use_adaptive_sampling = False
scene.cycles.use_light_tree = False
scene.view_settings.view_transform = 'Filmic'
bpy.context.view_layer.update()

# ---- added for rendering (the .blend has no active camera and no usable light): camera, sun
cam_auto = bpy.data.cameras.new('AutoCamera')
cam_auto.lens = 50.0
cam_auto.sensor_width = 36.0
cam_auto.clip_end = 1000.0
ob_auto_camera = bpy.data.objects.new('AutoCamera', cam_auto)
scene.collection.objects.link(ob_auto_camera)
ob_auto_camera.location = (2.09452, -2.54377, 1.93525)
ob_auto_camera.rotation_euler = (1.09748, -7.21219e-08, 0.694738)
scene.camera = ob_auto_camera
light_auto_sun = bpy.data.lights.new('AutoSun', 'SUN')
light_auto_sun.energy = 3.0
light_auto_sun.angle = 0.0523599
ob_auto_sun = bpy.data.objects.new('AutoSun', light_auto_sun)
scene.collection.objects.link(ob_auto_sun)
ob_auto_sun.rotation_euler = (0.872665, 0.174533, 0.523599)
bpy.context.view_layer.update()
